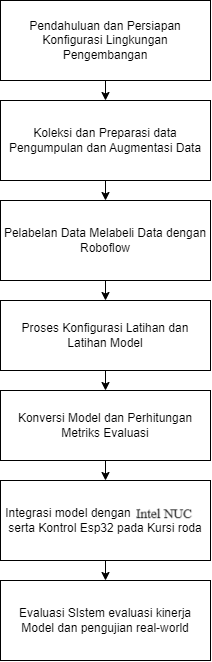

The diagram above was exported from draw.io. Its source (the exported page's mxGraphModel, read from the mxfile embedded in the PNG):
<mxGraphModel dx="1500" dy="813" grid="1" gridSize="10" guides="1" tooltips="1" connect="1" arrows="1" fold="1" page="1" pageScale="1" pageWidth="850" pageHeight="1100" math="0" shadow="0">
  <root>
    <mxCell id="0" />
    <mxCell id="1" parent="0" />
    <mxCell id="wnmk9t7fScTAdCAvOric-23" style="edgeStyle=orthogonalEdgeStyle;rounded=0;orthogonalLoop=1;jettySize=auto;html=1;exitX=0.5;exitY=1;exitDx=0;exitDy=0;entryX=0.5;entryY=0;entryDx=0;entryDy=0;" edge="1" parent="1" source="wnmk9t7fScTAdCAvOric-19" target="wnmk9t7fScTAdCAvOric-20">
      <mxGeometry relative="1" as="geometry" />
    </mxCell>
    <mxCell id="wnmk9t7fScTAdCAvOric-19" value="Pendahuluan dan Persiapan Konfigurasi Lingkungan Pengembangan" style="rounded=0;whiteSpace=wrap;html=1;" vertex="1" parent="1">
      <mxGeometry x="170" y="170" width="210" height="80" as="geometry" />
    </mxCell>
    <mxCell id="wnmk9t7fScTAdCAvOric-24" style="edgeStyle=orthogonalEdgeStyle;rounded=0;orthogonalLoop=1;jettySize=auto;html=1;exitX=0.5;exitY=1;exitDx=0;exitDy=0;entryX=0.5;entryY=0;entryDx=0;entryDy=0;" edge="1" parent="1" source="wnmk9t7fScTAdCAvOric-20" target="wnmk9t7fScTAdCAvOric-21">
      <mxGeometry relative="1" as="geometry" />
    </mxCell>
    <mxCell id="wnmk9t7fScTAdCAvOric-20" value="Koleksi dan Preparasi data Pengumpulan dan Augmentasi Data" style="rounded=0;whiteSpace=wrap;html=1;" vertex="1" parent="1">
      <mxGeometry x="170" y="270" width="210" height="80" as="geometry" />
    </mxCell>
    <mxCell id="wnmk9t7fScTAdCAvOric-66" style="edgeStyle=orthogonalEdgeStyle;rounded=0;orthogonalLoop=1;jettySize=auto;html=1;exitX=0.5;exitY=1;exitDx=0;exitDy=0;entryX=0.5;entryY=0;entryDx=0;entryDy=0;" edge="1" parent="1" source="wnmk9t7fScTAdCAvOric-21" target="wnmk9t7fScTAdCAvOric-62">
      <mxGeometry relative="1" as="geometry" />
    </mxCell>
    <mxCell id="wnmk9t7fScTAdCAvOric-21" value="Pelabelan Data Melabeli Data dengan Roboflow" style="rounded=0;whiteSpace=wrap;html=1;" vertex="1" parent="1">
      <mxGeometry x="170" y="370" width="210" height="80" as="geometry" />
    </mxCell>
    <mxCell id="wnmk9t7fScTAdCAvOric-61" style="edgeStyle=orthogonalEdgeStyle;rounded=0;orthogonalLoop=1;jettySize=auto;html=1;exitX=0.5;exitY=1;exitDx=0;exitDy=0;entryX=0.5;entryY=0;entryDx=0;entryDy=0;" edge="1" parent="1" source="wnmk9t7fScTAdCAvOric-32" target="wnmk9t7fScTAdCAvOric-50">
      <mxGeometry relative="1" as="geometry" />
    </mxCell>
    <mxCell id="wnmk9t7fScTAdCAvOric-32" value="Integrasi model dengan Jetson Nano. serta Kontrol Esp32 pada Kursi roda" style="rounded=0;whiteSpace=wrap;html=1;" vertex="1" parent="1">
      <mxGeometry x="170" y="650" width="210" height="80" as="geometry" />
    </mxCell>
    <mxCell id="wnmk9t7fScTAdCAvOric-50" value="Evaluasi SIstem evaluasi kinerja Model dan pengujian real-world" style="rounded=0;whiteSpace=wrap;html=1;" vertex="1" parent="1">
      <mxGeometry x="170" y="750" width="210" height="80" as="geometry" />
    </mxCell>
    <mxCell id="wnmk9t7fScTAdCAvOric-65" style="edgeStyle=orthogonalEdgeStyle;rounded=0;orthogonalLoop=1;jettySize=auto;html=1;exitX=0.5;exitY=1;exitDx=0;exitDy=0;entryX=0.5;entryY=0;entryDx=0;entryDy=0;" edge="1" parent="1" source="wnmk9t7fScTAdCAvOric-62" target="wnmk9t7fScTAdCAvOric-63">
      <mxGeometry relative="1" as="geometry" />
    </mxCell>
    <mxCell id="wnmk9t7fScTAdCAvOric-62" value="Proses Konfigurasi Latihan dan Latihan Model" style="rounded=0;whiteSpace=wrap;html=1;" vertex="1" parent="1">
      <mxGeometry x="170" y="470" width="210" height="70" as="geometry" />
    </mxCell>
    <mxCell id="wnmk9t7fScTAdCAvOric-64" style="edgeStyle=orthogonalEdgeStyle;rounded=0;orthogonalLoop=1;jettySize=auto;html=1;exitX=0.5;exitY=1;exitDx=0;exitDy=0;entryX=0.5;entryY=0;entryDx=0;entryDy=0;" edge="1" parent="1" source="wnmk9t7fScTAdCAvOric-63" target="wnmk9t7fScTAdCAvOric-32">
      <mxGeometry relative="1" as="geometry" />
    </mxCell>
    <mxCell id="wnmk9t7fScTAdCAvOric-63" value="Konversi Model dan Perhitungan Metriks Evaluasi" style="rounded=0;whiteSpace=wrap;html=1;" vertex="1" parent="1">
      <mxGeometry x="170" y="560" width="210" height="70" as="geometry" />
    </mxCell>
  </root>
</mxGraphModel>